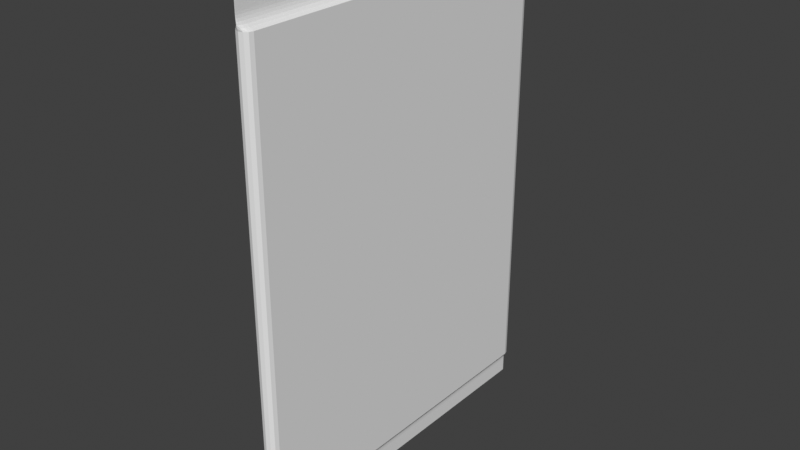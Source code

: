 # Source: packedit.blend  (saved by Blender 3.0.42; exported with 4.5.12 LTS)
import bpy
from mathutils import Matrix  # noqa: F401  (used for matrix-valued properties, if any)

bpy.ops.wm.read_factory_settings(use_empty=True)
scene = bpy.context.scene
scene.name = 'Scene'

# ---- collections
col_collection = bpy.data.collections.new('Collection'); scene.collection.children.link(col_collection)

# ---- world
world_world = bpy.data.worlds.new('World'); scene.world = world_world
world_world.use_nodes = True; world_world.node_tree.nodes.clear()
_N = world_world.node_tree.nodes; _L = world_world.node_tree.links
n0 = _N.new('ShaderNodeOutputWorld'); n0.name = 'World Output'; n0.location = (300, 300)
n1 = _N.new('ShaderNodeBackground'); n1.name = 'Background'; n1.location = (10, 300)
n1.inputs[0].default_value = (0.05088, 0.05088, 0.05088, 1.0)
_L.new(n1.outputs[0], n0.inputs[0])
n0.is_active_output = True
world_world.color = (0.05088, 0.05088, 0.05088)
world_world.use_sun_shadow = False
world_world.sun_shadow_jitter_overblur = 0.0

# ---- meshes
me_cube_001 = bpy.data.meshes.new('Cube.001')
me_cube_001.from_pydata([(1.863e-11, -1.25, -1.65), (-0.00055, -1.196, -1.65), (-0.0002812, -1.243, -1.65), (-0.000478, -1.223, -1.65), (-1.863e-11, -1.25, 1.65), (-0.00055, 1.196, -1.65), (-1.863e-11, 1.25, -1.65), (-0.000478, 1.223, -1.65), (-0.0002812, 1.243, -1.65), (1.863e-11, 1.25, 1.65), (-0.0002812, 1.243, 1.65), (0.00055, -1.196, -1.65), (0.000478, -1.223, -1.65), (0.0002812, -1.243, -1.65), (0.00055, 1.196, -1.65), (0.0002812, 1.243, -1.65), (0.000478, 1.223, -1.65), (0.0002812, 1.243, 1.65), (6.209e-10, -1.238, -1.55), (-6.209e-10, -1.238, 1.55), (-0.02812, -1.23, 1.55), (-0.02812, -1.23, -1.55), (-0.0478, -1.211, 1.55), (-0.0478, -1.211, -1.55), (-0.055, -1.184, 1.55), (-0.055, -1.184, -1.55), (6.209e-10, 1.238, 1.55), (-6.209e-10, 1.238, -1.55), (-0.02812, 1.23, -1.55), (-0.02812, 1.23, 1.55), (-0.0478, 1.211, -1.55), (-0.0478, 1.211, 1.55), (-0.055, 1.184, -1.55), (-0.055, 1.184, 1.55), (0.055, 1.184, 1.55), (0.055, 1.184, -1.55), (0.0478, 1.211, -1.55), (0.0478, 1.211, 1.55), (0.02812, 1.23, -1.55), (0.02812, 1.23, 1.55), (0.02812, -1.23, -1.55), (0.02812, -1.23, 1.55), (0.0478, -1.211, -1.55), (0.0478, -1.211, 1.55), (0.055, -1.184, -1.55), (0.055, -1.184, 1.55), (-4.755e-10, -1.243, 1.567), (-3.263e-10, -1.246, 1.583), (-2.084e-10, -1.248, 1.6), (-1.113e-10, -1.249, 1.617), (-4.35e-11, -1.25, 1.633), (-0.01615, 1.236, 1.567), (-0.008866, 1.239, 1.583), (-0.004719, 1.241, 1.6), (-0.00216, 1.242, 1.617), (-0.0007387, 1.242, 1.633), (-0.02746, 1.216, 1.567), (-0.01507, 1.219, 1.583), (-0.008023, 1.221, 1.6), (-0.003672, 1.222, 1.617), (-0.001256, 1.223, 1.633), (-0.03159, 1.189, 1.567), (-0.01734, 1.192, 1.583), (-0.009232, 1.194, 1.6), (-0.004225, 1.195, 1.617), (-0.001445, 1.195, 1.633), (0.02746, 1.216, 1.567), (0.01507, 1.219, 1.583), (0.008023, 1.221, 1.6), (0.003672, 1.222, 1.617), (0.001256, 1.223, 1.633), (0.01615, 1.236, 1.567), (0.008866, 1.239, 1.583), (0.004719, 1.241, 1.6), (0.00216, 1.242, 1.617), (0.0007387, 1.242, 1.633), (0.01615, -1.236, 1.567), (0.008866, -1.239, 1.583), (0.004719, -1.241, 1.6), (0.00216, -1.242, 1.617), (0.0007387, -1.242, 1.633), (0.02746, -1.216, 1.567), (0.01507, -1.219, 1.583), (0.008023, -1.221, 1.6), (0.003672, -1.222, 1.617), (0.001256, -1.223, 1.633), (0.03159, -1.189, 1.567), (0.01734, -1.192, 1.583), (0.009232, -1.194, 1.6), (0.004225, -1.195, 1.617), (0.001445, -1.195, 1.633), (-0.0007387, -1.242, 1.633), (-0.00216, -1.242, 1.617), (-0.004719, -1.241, 1.6), (-0.008866, -1.239, 1.583), (-0.01615, -1.236, 1.567), (-0.001256, -1.223, 1.633), (-0.003672, -1.222, 1.617), (-0.008023, -1.221, 1.6), (-0.01507, -1.219, 1.583), (-0.02746, -1.216, 1.567), (-0.001445, -1.195, 1.633), (-0.004225, -1.195, 1.617), (-0.009232, -1.194, 1.6), (-0.01734, -1.192, 1.583), (-0.03159, -1.189, 1.567), (4.35e-11, 1.25, 1.633), (1.113e-10, 1.249, 1.617), (2.084e-10, 1.248, 1.6), (3.263e-10, 1.246, 1.583), (4.755e-10, 1.243, 1.567), (0.001445, 1.195, 1.633), (0.004225, 1.195, 1.617), (0.009232, 1.194, 1.6), (0.01734, 1.192, 1.583), (0.03159, 1.189, 1.567), (-0.01615, -1.236, -1.567), (-0.008866, -1.239, -1.583), (-0.004719, -1.241, -1.6), (-0.00216, -1.242, -1.617), (-0.0007387, -1.242, -1.633), (-0.02746, -1.216, -1.567), (-0.01507, -1.219, -1.583), (-0.008023, -1.221, -1.6), (-0.003672, -1.222, -1.617), (-0.001256, -1.223, -1.633), (-0.03159, -1.189, -1.567), (-0.01734, -1.192, -1.583), (-0.009232, -1.194, -1.6), (-0.004225, -1.195, -1.617), (-0.001445, -1.195, -1.633), (-4.755e-10, 1.243, -1.567), (-3.263e-10, 1.246, -1.583), (-2.084e-10, 1.248, -1.6), (-1.113e-10, 1.249, -1.617), (-4.35e-11, 1.25, -1.633), (0.03159, 1.189, -1.567), (0.01734, 1.192, -1.583), (0.009232, 1.194, -1.6), (0.004225, 1.195, -1.617), (0.001445, 1.195, -1.633), (4.35e-11, -1.25, -1.633), (1.113e-10, -1.249, -1.617), (2.084e-10, -1.248, -1.6), (3.263e-10, -1.246, -1.583), (4.755e-10, -1.243, -1.567), (-0.0007387, 1.242, -1.633), (-0.00216, 1.242, -1.617), (-0.004719, 1.241, -1.6), (-0.008866, 1.239, -1.583), (-0.01615, 1.236, -1.567), (-0.001256, 1.223, -1.633), (-0.003672, 1.222, -1.617), (-0.008023, 1.221, -1.6), (-0.01507, 1.219, -1.583), (-0.02746, 1.216, -1.567), (-0.001445, 1.195, -1.633), (-0.004225, 1.195, -1.617), (-0.009232, 1.194, -1.6), (-0.01734, 1.192, -1.583), (-0.03159, 1.189, -1.567), (0.001256, 1.223, -1.633), (0.003672, 1.222, -1.617), (0.008023, 1.221, -1.6), (0.01507, 1.219, -1.583), (0.02746, 1.216, -1.567), (0.0007387, 1.242, -1.633), (0.00216, 1.242, -1.617), (0.004719, 1.241, -1.6), (0.008866, 1.239, -1.583), (0.01615, 1.236, -1.567), (0.0007387, -1.242, -1.633), (0.00216, -1.242, -1.617), (0.004719, -1.241, -1.6), (0.008866, -1.239, -1.583), (0.01615, -1.236, -1.567), (0.001256, -1.223, -1.633), (0.003672, -1.222, -1.617), (0.008023, -1.221, -1.6), (0.01507, -1.219, -1.583), (0.02746, -1.216, -1.567), (0.001445, -1.195, -1.633), (0.004225, -1.195, -1.617), (0.009232, -1.194, -1.6), (0.01734, -1.192, -1.583), (0.03159, -1.189, -1.567), (-0.0002812, -1.243, 1.65), (-0.000478, -1.223, 1.65), (-0.00055, -1.196, 1.65), (-0.000478, 1.223, 1.65), (-0.00055, 1.196, 1.65), (0.000478, 1.223, 1.65), (0.00055, 1.196, 1.65), (0.000478, -1.223, 1.65), (0.0002812, -1.243, 1.65), (0.00055, -1.196, 1.65), (8.764e-06, 1.25, 1.75), (0.0002899, 1.243, 1.75), (-0.0002724, 1.243, 1.75), (0.0004867, 1.223, 1.75), (-0.0002724, -1.243, 1.75), (-0.0004692, -1.223, 1.75), (-0.0005412, -1.196, 1.75), (-0.0005412, 1.196, 1.75), (-0.0004692, 1.223, 1.75), (0.0005588, 1.196, 1.75), (0.0004867, -1.223, 1.75), (0.0002899, -1.243, 1.75), (0.0005588, -1.196, 1.75), (8.764e-06, -1.25, 1.75), (-0.0002724, -1.243, -1.75), (8.764e-06, -1.25, -1.75), (-0.0004692, -1.223, -1.75), (-0.0005412, -1.196, -1.75), (8.764e-06, 1.25, -1.75), (-0.0002724, 1.243, -1.75), (-0.0004692, 1.223, -1.75), (-0.0005412, 1.196, -1.75), (0.0005588, 1.196, -1.75), (0.0004867, 1.223, -1.75), (0.0002899, 1.243, -1.75), (0.0002899, -1.243, -1.75), (0.0004867, -1.223, -1.75), (0.0005588, -1.196, -1.75)], [], [(111, 192, 195, 90), (101, 188, 190, 65), (50, 4, 186, 91), (91, 186, 187, 96), (96, 187, 188, 101), (135, 6, 8, 146), (146, 8, 7, 151), (151, 7, 5, 156), (140, 14, 16, 161), (161, 16, 15, 166), (166, 15, 6, 135), (141, 0, 13, 171), (171, 13, 12, 176), (176, 12, 11, 181), (1, 5, 217, 213), (81, 43, 45, 86), (43, 42, 44, 45), (76, 41, 43, 81), (41, 40, 42, 43), (46, 19, 41, 76), (19, 18, 40, 41), (71, 39, 26, 110), (39, 38, 27, 26), (66, 37, 39, 71), (37, 36, 38, 39), (115, 34, 37, 66), (34, 35, 36, 37), (56, 31, 33, 61), (31, 30, 32, 33), (51, 29, 31, 56), (29, 28, 30, 31), (110, 26, 29, 51), (26, 27, 28, 29), (121, 23, 25, 126), (23, 22, 24, 25), (116, 21, 23, 121), (21, 20, 22, 23), (145, 18, 21, 116), (18, 19, 20, 21), (126, 25, 32, 160), (25, 24, 33, 32), (136, 35, 44, 185), (35, 34, 45, 44), (9, 106, 55, 10), (106, 107, 54, 55), (107, 108, 53, 54), (108, 109, 52, 53), (109, 110, 51, 52), (10, 55, 60, 189), (55, 54, 59, 60), (54, 53, 58, 59), (53, 52, 57, 58), (52, 51, 56, 57), (189, 60, 65, 190), (60, 59, 64, 65), (59, 58, 63, 64), (58, 57, 62, 63), (57, 56, 61, 62), (192, 111, 70, 191), (111, 112, 69, 70), (112, 113, 68, 69), (113, 114, 67, 68), (114, 115, 66, 67), (191, 70, 75, 17), (70, 69, 74, 75), (69, 68, 73, 74), (68, 67, 72, 73), (67, 66, 71, 72), (17, 75, 106, 9), (75, 74, 107, 106), (74, 73, 108, 107), (73, 72, 109, 108), (72, 71, 110, 109), (4, 50, 80, 194), (50, 49, 79, 80), (49, 48, 78, 79), (48, 47, 77, 78), (47, 46, 76, 77), (194, 80, 85, 193), (80, 79, 84, 85), (79, 78, 83, 84), (78, 77, 82, 83), (77, 76, 81, 82), (193, 85, 90, 195), (85, 84, 89, 90), (84, 83, 88, 89), (83, 82, 87, 88), (82, 81, 86, 87), (22, 100, 105, 24), (100, 99, 104, 105), (99, 98, 103, 104), (98, 97, 102, 103), (97, 96, 101, 102), (20, 95, 100, 22), (95, 94, 99, 100), (94, 93, 98, 99), (93, 92, 97, 98), (92, 91, 96, 97), (19, 46, 95, 20), (46, 47, 94, 95), (47, 48, 93, 94), (48, 49, 92, 93), (49, 50, 91, 92), (24, 105, 61, 33), (105, 104, 62, 61), (104, 103, 63, 62), (103, 102, 64, 63), (102, 101, 65, 64), (34, 115, 86, 45), (115, 114, 87, 86), (114, 113, 88, 87), (113, 112, 89, 88), (112, 111, 90, 89), (14, 140, 181, 11), (140, 139, 182, 181), (139, 138, 183, 182), (138, 137, 184, 183), (137, 136, 185, 184), (1, 130, 156, 5), (130, 129, 157, 156), (129, 128, 158, 157), (128, 127, 159, 158), (127, 126, 160, 159), (0, 141, 120, 2), (141, 142, 119, 120), (142, 143, 118, 119), (143, 144, 117, 118), (144, 145, 116, 117), (2, 120, 125, 3), (120, 119, 124, 125), (119, 118, 123, 124), (118, 117, 122, 123), (117, 116, 121, 122), (3, 125, 130, 1), (125, 124, 129, 130), (124, 123, 128, 129), (123, 122, 127, 128), (122, 121, 126, 127), (42, 180, 185, 44), (180, 179, 184, 185), (179, 178, 183, 184), (178, 177, 182, 183), (177, 176, 181, 182), (40, 175, 180, 42), (175, 174, 179, 180), (174, 173, 178, 179), (173, 172, 177, 178), (172, 171, 176, 177), (18, 145, 175, 40), (145, 144, 174, 175), (144, 143, 173, 174), (143, 142, 172, 173), (142, 141, 171, 172), (38, 170, 131, 27), (170, 169, 132, 131), (169, 168, 133, 132), (168, 167, 134, 133), (167, 166, 135, 134), (36, 165, 170, 38), (165, 164, 169, 170), (164, 163, 168, 169), (163, 162, 167, 168), (162, 161, 166, 167), (35, 136, 165, 36), (136, 137, 164, 165), (137, 138, 163, 164), (138, 139, 162, 163), (139, 140, 161, 162), (30, 155, 160, 32), (155, 154, 159, 160), (154, 153, 158, 159), (153, 152, 157, 158), (152, 151, 156, 157), (28, 150, 155, 30), (150, 149, 154, 155), (149, 148, 153, 154), (148, 147, 152, 153), (147, 146, 151, 152), (27, 131, 150, 28), (131, 132, 149, 150), (132, 133, 148, 149), (133, 134, 147, 148), (134, 135, 146, 147), (192, 191, 199, 205), (202, 201, 200, 209, 207, 206, 208, 205, 199, 197, 196, 198, 204, 203), (9, 10, 198, 196), (194, 193, 206, 207), (191, 17, 197, 199), (10, 189, 204, 198), (193, 195, 208, 206), (190, 188, 202, 203), (195, 192, 205, 208), (187, 186, 200, 201), (186, 4, 209, 200), (188, 187, 201, 202), (4, 194, 207, 209), (189, 190, 203, 204), (17, 9, 196, 197), (217, 216, 215, 214, 220, 219, 218, 223, 222, 221, 211, 210, 212, 213), (5, 7, 216, 217), (3, 1, 213, 212), (14, 11, 223, 218), (6, 15, 220, 214), (16, 14, 218, 219), (13, 0, 211, 221), (0, 2, 210, 211), (15, 16, 219, 220), (8, 6, 214, 215), (12, 13, 221, 222), (2, 3, 212, 210), (11, 12, 222, 223), (7, 8, 215, 216)])
_uv = me_cube_001.uv_layers.new(name='UVMap')
_uv.uv.foreach_set('vector', [0.6111, 0.5054, 0.625, 0.5054, 0.625, 0.7446, 0.6111, 0.7446, 0.6111, 0.005431, 0.625, 0.005431, 0.625, 0.2446, 0.6111, 0.2446, 0.6111, 0.8778, 0.625, 0.8778, 0.625, 0.9389, 0.6111, 0.9389, 0.6111, 0.0, 0.625, 0.0, 0.625, 0.002716, 0.6111, 0.002716, 0.6111, 0.002716, 0.625, 0.002716, 0.625, 0.005431, 0.6111, 0.005431, 0.3889, 0.3722, 0.375, 0.3722, 0.375, 0.3111, 0.3889, 0.3111, 0.3889, 0.3111, 0.375, 0.3111, 0.375, 0.2473, 0.3889, 0.2473, 0.3889, 0.2473, 0.375, 0.2473, 0.375, 0.2446, 0.3889, 0.2446, 0.3889, 0.5054, 0.375, 0.5054, 0.375, 0.5027, 0.3889, 0.5024, 0.3889, 0.5024, 0.375, 0.5027, 0.375, 0.4389, 0.3889, 0.4389, 0.3889, 0.4389, 0.375, 0.4389, 0.375, 0.3778, 0.3889, 0.3778, 0.3889, 0.8722, 0.375, 0.8722, 0.375, 0.8111, 0.3889, 0.8111, 0.3889, 0.8111, 0.375, 0.8111, 0.375, 0.7473, 0.3889, 0.7476, 0.3889, 0.7476, 0.375, 0.7473, 0.375, 0.7446, 0.3889, 0.7446, 0.375, 0.005431, 0.375, 0.2446, 0.375, 0.2446, 0.375, 0.005431, 0.5556, 0.751, 0.5417, 0.7507, 0.5417, 0.7446, 0.5556, 0.7446, 0.5417, 0.7507, 0.4583, 0.749, 0.4583, 0.7446, 0.5417, 0.7446, 0.5556, 0.8108, 0.5417, 0.8108, 0.5417, 0.7507, 0.5556, 0.751, 0.5417, 0.8108, 0.4583, 0.8109, 0.4583, 0.749, 0.5417, 0.7507, 0.5556, 0.8722, 0.5417, 0.8722, 0.5417, 0.8108, 0.5556, 0.8108, 0.5417, 0.8722, 0.4583, 0.8722, 0.4583, 0.8109, 0.5417, 0.8108, 0.5556, 0.4392, 0.5417, 0.4392, 0.5417, 0.3778, 0.5556, 0.3778, 0.5417, 0.4392, 0.4583, 0.4391, 0.4583, 0.3778, 0.5417, 0.3778, 0.5556, 0.499, 0.5417, 0.4993, 0.5417, 0.4392, 0.5556, 0.4392, 0.5417, 0.4993, 0.4583, 0.501, 0.4583, 0.4391, 0.5417, 0.4392, 0.5556, 0.5054, 0.5417, 0.5054, 0.5417, 0.4993, 0.5556, 0.499, 0.5417, 0.5054, 0.4583, 0.5054, 0.4583, 0.501, 0.5417, 0.4993, 0.5556, 0.2473, 0.5417, 0.2473, 0.5417, 0.2446, 0.5556, 0.2446, 0.5417, 0.2473, 0.4583, 0.2473, 0.4583, 0.2446, 0.5417, 0.2446, 0.5556, 0.3111, 0.5417, 0.3111, 0.5417, 0.2473, 0.5556, 0.2473, 0.5417, 0.3111, 0.4583, 0.3111, 0.4583, 0.2473, 0.5417, 0.2473, 0.5556, 0.3722, 0.5417, 0.3722, 0.5417, 0.3111, 0.5556, 0.3111, 0.5417, 0.3722, 0.4583, 0.3722, 0.4583, 0.3111, 0.5417, 0.3111, 0.4444, 0.002716, 0.4583, 0.002716, 0.4583, 0.005431, 0.4444, 0.005431, 0.4583, 0.002716, 0.5417, 0.002716, 0.5417, 0.005431, 0.4583, 0.005431, 0.4444, 0.0, 0.4583, 0.0, 0.4583, 0.002716, 0.4444, 0.002716, 0.4583, 0.0, 0.5417, 0.0, 0.5417, 0.002716, 0.4583, 0.002716, 0.4444, 0.8778, 0.4583, 0.8778, 0.4583, 0.9389, 0.4444, 0.9389, 0.4583, 0.8778, 0.5417, 0.8778, 0.5417, 0.9389, 0.4583, 0.9389, 0.4444, 0.005431, 0.4583, 0.005431, 0.4583, 0.2446, 0.4444, 0.2446, 0.4583, 0.005431, 0.5417, 0.005431, 0.5417, 0.2446, 0.4583, 0.2446, 0.4444, 0.5054, 0.4583, 0.5054, 0.4583, 0.7446, 0.4444, 0.7446, 0.4583, 0.5054, 0.5417, 0.5054, 0.5417, 0.7446, 0.4583, 0.7446, 0.625, 0.3722, 0.6111, 0.3722, 0.6111, 0.3111, 0.625, 0.3111, 0.6111, 0.3722, 0.5972, 0.3722, 0.5972, 0.3111, 0.6111, 0.3111, 0.5972, 0.3722, 0.5833, 0.3722, 0.5833, 0.3111, 0.5972, 0.3111, 0.5833, 0.3722, 0.5694, 0.3722, 0.5694, 0.3111, 0.5833, 0.3111, 0.5694, 0.3722, 0.5556, 0.3722, 0.5556, 0.3111, 0.5694, 0.3111, 0.625, 0.3111, 0.6111, 0.3111, 0.6111, 0.2473, 0.625, 0.2473, 0.6111, 0.3111, 0.5972, 0.3111, 0.5972, 0.2473, 0.6111, 0.2473, 0.5972, 0.3111, 0.5833, 0.3111, 0.5833, 0.2473, 0.5972, 0.2473, 0.5833, 0.3111, 0.5694, 0.3111, 0.5694, 0.2473, 0.5833, 0.2473, 0.5694, 0.3111, 0.5556, 0.3111, 0.5556, 0.2473, 0.5694, 0.2473, 0.625, 0.2473, 0.6111, 0.2473, 0.6111, 0.2446, 0.625, 0.2446, 0.6111, 0.2473, 0.5972, 0.2473, 0.5972, 0.2446, 0.6111, 0.2446, 0.5972, 0.2473, 0.5833, 0.2473, 0.5833, 0.2446, 0.5972, 0.2446, 0.5833, 0.2473, 0.5694, 0.2473, 0.5694, 0.2446, 0.5833, 0.2446, 0.5694, 0.2473, 0.5556, 0.2473, 0.5556, 0.2446, 0.5694, 0.2446, 0.625, 0.5054, 0.6111, 0.5054, 0.6111, 0.4978, 0.625, 0.4975, 0.6111, 0.5054, 0.5972, 0.5054, 0.5972, 0.4981, 0.6111, 0.4978, 0.5972, 0.5054, 0.5833, 0.5054, 0.5833, 0.4984, 0.5972, 0.4981, 0.5833, 0.5054, 0.5694, 0.5054, 0.5694, 0.4987, 0.5833, 0.4984, 0.5694, 0.5054, 0.5556, 0.5054, 0.5556, 0.499, 0.5694, 0.4987, 0.625, 0.4975, 0.6111, 0.4978, 0.6111, 0.4393, 0.625, 0.4394, 0.6111, 0.4978, 0.5972, 0.4981, 0.5972, 0.4393, 0.6111, 0.4393, 0.5972, 0.4981, 0.5833, 0.4984, 0.5833, 0.4393, 0.5972, 0.4393, 0.5833, 0.4984, 0.5694, 0.4987, 0.5694, 0.4393, 0.5833, 0.4393, 0.5694, 0.4987, 0.5556, 0.499, 0.5556, 0.4392, 0.5694, 0.4393, 0.625, 0.4394, 0.6111, 0.4393, 0.6111, 0.3778, 0.625, 0.3778, 0.6111, 0.4393, 0.5972, 0.4393, 0.5972, 0.3778, 0.6111, 0.3778, 0.5972, 0.4393, 0.5833, 0.4393, 0.5833, 0.3778, 0.5972, 0.3778, 0.5833, 0.4393, 0.5694, 0.4393, 0.5694, 0.3778, 0.5833, 0.3778, 0.5694, 0.4393, 0.5556, 0.4392, 0.5556, 0.3778, 0.5694, 0.3778, 0.625, 0.8722, 0.6111, 0.8722, 0.6111, 0.8107, 0.625, 0.8106, 0.6111, 0.8722, 0.5972, 0.8722, 0.5972, 0.8107, 0.6111, 0.8107, 0.5972, 0.8722, 0.5833, 0.8722, 0.5833, 0.8107, 0.5972, 0.8107, 0.5833, 0.8722, 0.5694, 0.8722, 0.5694, 0.8107, 0.5833, 0.8107, 0.5694, 0.8722, 0.5556, 0.8722, 0.5556, 0.8108, 0.5694, 0.8107, 0.625, 0.8106, 0.6111, 0.8107, 0.6111, 0.7522, 0.625, 0.7525, 0.6111, 0.8107, 0.5972, 0.8107, 0.5972, 0.7519, 0.6111, 0.7522, 0.5972, 0.8107, 0.5833, 0.8107, 0.5833, 0.7516, 0.5972, 0.7519, 0.5833, 0.8107, 0.5694, 0.8107, 0.5694, 0.7513, 0.5833, 0.7516, 0.5694, 0.8107, 0.5556, 0.8108, 0.5556, 0.751, 0.5694, 0.7513, 0.625, 0.7525, 0.6111, 0.7522, 0.6111, 0.7446, 0.625, 0.7446, 0.6111, 0.7522, 0.5972, 0.7519, 0.5972, 0.7446, 0.6111, 0.7446, 0.5972, 0.7519, 0.5833, 0.7516, 0.5833, 0.7446, 0.5972, 0.7446, 0.5833, 0.7516, 0.5694, 0.7513, 0.5694, 0.7446, 0.5833, 0.7446, 0.5694, 0.7513, 0.5556, 0.751, 0.5556, 0.7446, 0.5694, 0.7446, 0.5417, 0.002716, 0.5556, 0.002716, 0.5556, 0.005431, 0.5417, 0.005431, 0.5556, 0.002716, 0.5694, 0.002716, 0.5694, 0.005431, 0.5556, 0.005431, 0.5694, 0.002716, 0.5833, 0.002716, 0.5833, 0.005431, 0.5694, 0.005431, 0.5833, 0.002716, 0.5972, 0.002716, 0.5972, 0.005431, 0.5833, 0.005431, 0.5972, 0.002716, 0.6111, 0.002716, 0.6111, 0.005431, 0.5972, 0.005431, 0.5417, 0.0, 0.5556, 0.0, 0.5556, 0.002716, 0.5417, 0.002716, 0.5556, 0.0, 0.5694, 0.0, 0.5694, 0.002716, 0.5556, 0.002716, 0.5694, 0.0, 0.5833, 0.0, 0.5833, 0.002716, 0.5694, 0.002716, 0.5833, 0.0, 0.5972, 0.0, 0.5972, 0.002716, 0.5833, 0.002716, 0.5972, 0.0, 0.6111, 0.0, 0.6111, 0.002716, 0.5972, 0.002716, 0.5417, 0.8778, 0.5556, 0.8778, 0.5556, 0.9389, 0.5417, 0.9389, 0.5556, 0.8778, 0.5694, 0.8778, 0.5694, 0.9389, 0.5556, 0.9389, 0.5694, 0.8778, 0.5833, 0.8778, 0.5833, 0.9389, 0.5694, 0.9389, 0.5833, 0.8778, 0.5972, 0.8778, 0.5972, 0.9389, 0.5833, 0.9389, 0.5972, 0.8778, 0.6111, 0.8778, 0.6111, 0.9389, 0.5972, 0.9389, 0.5417, 0.005431, 0.5556, 0.005431, 0.5556, 0.2446, 0.5417, 0.2446, 0.5556, 0.005431, 0.5694, 0.005431, 0.5694, 0.2446, 0.5556, 0.2446, 0.5694, 0.005431, 0.5833, 0.005431, 0.5833, 0.2446, 0.5694, 0.2446, 0.5833, 0.005431, 0.5972, 0.005431, 0.5972, 0.2446, 0.5833, 0.2446, 0.5972, 0.005431, 0.6111, 0.005431, 0.6111, 0.2446, 0.5972, 0.2446, 0.5417, 0.5054, 0.5556, 0.5054, 0.5556, 0.7446, 0.5417, 0.7446, 0.5556, 0.5054, 0.5694, 0.5054, 0.5694, 0.7446, 0.5556, 0.7446, 0.5694, 0.5054, 0.5833, 0.5054, 0.5833, 0.7446, 0.5694, 0.7446, 0.5833, 0.5054, 0.5972, 0.5054, 0.5972, 0.7446, 0.5833, 0.7446, 0.5972, 0.5054, 0.6111, 0.5054, 0.6111, 0.7446, 0.5972, 0.7446, 0.375, 0.5054, 0.3889, 0.5054, 0.3889, 0.7446, 0.375, 0.7446, 0.3889, 0.5054, 0.4028, 0.5054, 0.4028, 0.7446, 0.3889, 0.7446, 0.4028, 0.5054, 0.4167, 0.5054, 0.4167, 0.7446, 0.4028, 0.7446, 0.4167, 0.5054, 0.4306, 0.5054, 0.4306, 0.7446, 0.4167, 0.7446, 0.4306, 0.5054, 0.4444, 0.5054, 0.4444, 0.7446, 0.4306, 0.7446, 0.375, 0.005431, 0.3889, 0.005431, 0.3889, 0.2446, 0.375, 0.2446, 0.3889, 0.005431, 0.4028, 0.005431, 0.4028, 0.2446, 0.3889, 0.2446, 0.4028, 0.005431, 0.4167, 0.005431, 0.4167, 0.2446, 0.4028, 0.2446, 0.4167, 0.005431, 0.4306, 0.005431, 0.4306, 0.2446, 0.4167, 0.2446, 0.4306, 0.005431, 0.4444, 0.005431, 0.4444, 0.2446, 0.4306, 0.2446, 0.375, 0.8778, 0.3889, 0.8778, 0.3889, 0.9389, 0.375, 0.9389, 0.3889, 0.8778, 0.4028, 0.8778, 0.4028, 0.9389, 0.3889, 0.9389, 0.4028, 0.8778, 0.4167, 0.8778, 0.4167, 0.9389, 0.4028, 0.9389, 0.4167, 0.8778, 0.4306, 0.8778, 0.4306, 0.9389, 0.4167, 0.9389, 0.4306, 0.8778, 0.4444, 0.8778, 0.4444, 0.9389, 0.4306, 0.9389, 0.375, 0.0, 0.3889, 0.0, 0.3889, 0.002716, 0.375, 0.002716, 0.3889, 0.0, 0.4028, 0.0, 0.4028, 0.002716, 0.3889, 0.002716, 0.4028, 0.0, 0.4167, 0.0, 0.4167, 0.002716, 0.4028, 0.002716, 0.4167, 0.0, 0.4306, 0.0, 0.4306, 0.002716, 0.4167, 0.002716, 0.4306, 0.0, 0.4444, 0.0, 0.4444, 0.002716, 0.4306, 0.002716, 0.375, 0.002716, 0.3889, 0.002716, 0.3889, 0.005431, 0.375, 0.005431, 0.3889, 0.002716, 0.4028, 0.002716, 0.4028, 0.005431, 0.3889, 0.005431, 0.4028, 0.002716, 0.4167, 0.002716, 0.4167, 0.005431, 0.4028, 0.005431, 0.4167, 0.002716, 0.4306, 0.002716, 0.4306, 0.005431, 0.4167, 0.005431, 0.4306, 0.002716, 0.4444, 0.002716, 0.4444, 0.005431, 0.4306, 0.005431, 0.4583, 0.749, 0.4444, 0.7487, 0.4444, 0.7446, 0.4583, 0.7446, 0.4444, 0.7487, 0.4306, 0.7484, 0.4306, 0.7446, 0.4444, 0.7446, 0.4306, 0.7484, 0.4167, 0.7482, 0.4167, 0.7446, 0.4306, 0.7446, 0.4167, 0.7482, 0.4028, 0.7479, 0.4028, 0.7446, 0.4167, 0.7446, 0.4028, 0.7479, 0.3889, 0.7476, 0.3889, 0.7446, 0.4028, 0.7446, 0.4583, 0.8109, 0.4444, 0.811, 0.4444, 0.7487, 0.4583, 0.749, 0.4444, 0.811, 0.4306, 0.811, 0.4306, 0.7484, 0.4444, 0.7487, 0.4306, 0.811, 0.4167, 0.811, 0.4167, 0.7482, 0.4306, 0.7484, 0.4167, 0.811, 0.4028, 0.8111, 0.4028, 0.7479, 0.4167, 0.7482, 0.4028, 0.8111, 0.3889, 0.8111, 0.3889, 0.7476, 0.4028, 0.7479, 0.4583, 0.8722, 0.4444, 0.8722, 0.4444, 0.811, 0.4583, 0.8109, 0.4444, 0.8722, 0.4306, 0.8722, 0.4306, 0.811, 0.4444, 0.811, 0.4306, 0.8722, 0.4167, 0.8722, 0.4167, 0.811, 0.4306, 0.811, 0.4167, 0.8722, 0.4028, 0.8722, 0.4028, 0.8111, 0.4167, 0.811, 0.4028, 0.8722, 0.3889, 0.8722, 0.3889, 0.8111, 0.4028, 0.8111, 0.4583, 0.4391, 0.4444, 0.439, 0.4444, 0.3778, 0.4583, 0.3778, 0.4444, 0.439, 0.4306, 0.439, 0.4306, 0.3778, 0.4444, 0.3778, 0.4306, 0.439, 0.4167, 0.439, 0.4167, 0.3778, 0.4306, 0.3778, 0.4167, 0.439, 0.4028, 0.4389, 0.4028, 0.3778, 0.4167, 0.3778, 0.4028, 0.4389, 0.3889, 0.4389, 0.3889, 0.3778, 0.4028, 0.3778, 0.4583, 0.501, 0.4444, 0.5013, 0.4444, 0.439, 0.4583, 0.4391, 0.4444, 0.5013, 0.4306, 0.5016, 0.4306, 0.439, 0.4444, 0.439, 0.4306, 0.5016, 0.4167, 0.5018, 0.4167, 0.439, 0.4306, 0.439, 0.4167, 0.5018, 0.4028, 0.5021, 0.4028, 0.4389, 0.4167, 0.439, 0.4028, 0.5021, 0.3889, 0.5024, 0.3889, 0.4389, 0.4028, 0.4389, 0.4583, 0.5054, 0.4444, 0.5054, 0.4444, 0.5013, 0.4583, 0.501, 0.4444, 0.5054, 0.4306, 0.5054, 0.4306, 0.5016, 0.4444, 0.5013, 0.4306, 0.5054, 0.4167, 0.5054, 0.4167, 0.5018, 0.4306, 0.5016, 0.4167, 0.5054, 0.4028, 0.5054, 0.4028, 0.5021, 0.4167, 0.5018, 0.4028, 0.5054, 0.3889, 0.5054, 0.3889, 0.5024, 0.4028, 0.5021, 0.4583, 0.2473, 0.4444, 0.2473, 0.4444, 0.2446, 0.4583, 0.2446, 0.4444, 0.2473, 0.4306, 0.2473, 0.4306, 0.2446, 0.4444, 0.2446, 0.4306, 0.2473, 0.4167, 0.2473, 0.4167, 0.2446, 0.4306, 0.2446, 0.4167, 0.2473, 0.4028, 0.2473, 0.4028, 0.2446, 0.4167, 0.2446, 0.4028, 0.2473, 0.3889, 0.2473, 0.3889, 0.2446, 0.4028, 0.2446, 0.4583, 0.3111, 0.4444, 0.3111, 0.4444, 0.2473, 0.4583, 0.2473, 0.4444, 0.3111, 0.4306, 0.3111, 0.4306, 0.2473, 0.4444, 0.2473, 0.4306, 0.3111, 0.4167, 0.3111, 0.4167, 0.2473, 0.4306, 0.2473, 0.4167, 0.3111, 0.4028, 0.3111, 0.4028, 0.2473, 0.4167, 0.2473, 0.4028, 0.3111, 0.3889, 0.3111, 0.3889, 0.2473, 0.4028, 0.2473, 0.4583, 0.3722, 0.4444, 0.3722, 0.4444, 0.3111, 0.4583, 0.3111, 0.4444, 0.3722, 0.4306, 0.3722, 0.4306, 0.3111, 0.4444, 0.3111, 0.4306, 0.3722, 0.4167, 0.3722, 0.4167, 0.3111, 0.4306, 0.3111, 0.4167, 0.3722, 0.4028, 0.3722, 0.4028, 0.3111, 0.4167, 0.3111, 0.4028, 0.3722, 0.3889, 0.3722, 0.3889, 0.3111, 0.4028, 0.3111, 0.625, 0.5054, 0.625, 0.4975, 0.625, 0.4975, 0.625, 0.5054, 0.625, 0.9837, 0.625, 0.9763, 0.625, 0.9374, 0.625, 0.8722, 0.625, 0.8106, 0.625, 0.7525, 0.625, 0.7446, 0.625, 0.5054, 0.625, 0.4975, 0.625, 0.4394, 0.625, 0.3722, 0.625, 0.3126, 0.625, 0.2737, 0.625, 0.2663, 0.625, 0.3722, 0.625, 0.3111, 0.625, 0.3111, 0.625, 0.3722, 0.625, 0.8106, 0.625, 0.7525, 0.625, 0.7525, 0.625, 0.8106, 0.625, 0.4975, 0.625, 0.4394, 0.625, 0.4394, 0.625, 0.4975, 0.625, 0.3111, 0.625, 0.2473, 0.625, 0.2473, 0.625, 0.3111, 0.625, 0.7525, 0.625, 0.7446, 0.625, 0.7446, 0.625, 0.7525, 0.625, 0.2446, 0.625, 0.005431, 0.625, 0.005431, 0.625, 0.2446, 0.625, 0.7446, 0.625, 0.5054, 0.625, 0.5054, 0.625, 0.7446, 0.625, 0.002716, 0.625, 0.0, 0.625, 0.0, 0.625, 0.002716, 0.625, 0.9389, 0.625, 0.8778, 0.625, 0.8778, 0.625, 0.9389, 0.625, 0.005431, 0.625, 0.002716, 0.625, 0.002716, 0.625, 0.005431, 0.625, 0.8722, 0.625, 0.8106, 0.625, 0.8106, 0.625, 0.8722, 0.625, 0.2473, 0.625, 0.2446, 0.625, 0.2446, 0.625, 0.2473, 0.625, 0.4394, 0.625, 0.3778, 0.625, 0.3778, 0.625, 0.4394, 0.125, 0.5054, 0.1414, 0.5027, 0.1861, 0.5007, 0.2528, 0.5, 0.3139, 0.5007, 0.3586, 0.5027, 0.375, 0.5054, 0.375, 0.7446, 0.3586, 0.7473, 0.3139, 0.7493, 0.2472, 0.75, 0.1861, 0.7493, 0.1414, 0.7473, 0.125, 0.7446, 0.375, 0.2446, 0.375, 0.2473, 0.375, 0.2473, 0.375, 0.2446, 0.375, 0.002716, 0.375, 0.005431, 0.375, 0.005431, 0.375, 0.002716, 0.375, 0.5054, 0.375, 0.7446, 0.375, 0.7446, 0.375, 0.5054, 0.375, 0.3778, 0.375, 0.4389, 0.375, 0.4389, 0.375, 0.3778, 0.375, 0.5027, 0.375, 0.5054, 0.375, 0.5054, 0.375, 0.5027, 0.375, 0.8111, 0.375, 0.8722, 0.375, 0.8722, 0.375, 0.8111, 0.375, 0.8778, 0.375, 0.9389, 0.375, 0.9389, 0.375, 0.8778, 0.375, 0.4389, 0.375, 0.5027, 0.375, 0.5027, 0.375, 0.4389, 0.375, 0.3111, 0.375, 0.3722, 0.375, 0.3722, 0.375, 0.3111, 0.375, 0.7473, 0.375, 0.8111, 0.375, 0.8111, 0.375, 0.7473, 0.375, 0.0, 0.375, 0.002716, 0.375, 0.002716, 0.375, 0.0, 0.375, 0.7446, 0.375, 0.7473, 0.375, 0.7473, 0.375, 0.7446, 0.375, 0.2473, 0.375, 0.3111, 0.375, 0.3111, 0.375, 0.2473])
me_cube_001.use_remesh_fix_poles = True
me_cube_001.use_remesh_preserve_attributes = False
me_cube_001.update()
me_cube_002 = bpy.data.meshes.new('Cube.002')
me_cube_002.from_pydata([(-0.005, -1.125, -1.5), (-0.005, -1.125, 1.5), (-0.005, 1.125, -1.5), (-0.005, 1.125, 1.5), (0.005, -0.998, -0.1285), (0.005, -0.998, 1.373), (0.005, 0.998, -0.1285), (0.005, 0.998, 1.373), (0.005, 1.125, 1.5), (0.005, 1.125, -1.5), (0.005, -1.125, -1.5), (0.005, -1.125, 1.5), (-4.657e-09, 0.998, 1.373), (-4.657e-09, 0.998, -0.1285), (-4.657e-09, -0.998, -0.1285), (-4.657e-09, -0.998, 1.373)], [], [(0, 1, 3, 2), (2, 3, 8, 9), (5, 4, 14, 15), (10, 11, 1, 0), (2, 9, 10, 0), (8, 3, 1, 11), (7, 6, 9, 8), (6, 4, 10, 9), (5, 7, 8, 11), (4, 5, 11, 10), (13, 12, 15, 14), (4, 6, 13, 14), (7, 5, 15, 12), (6, 7, 12, 13)])
_uv = me_cube_002.uv_layers.new(name='UVMap')
_uv.uv.foreach_set('vector', [0.375, 0.0, 0.625, 0.0, 0.625, 0.25, 0.375, 0.25, 0.375, 0.25, 0.625, 0.25, 0.625, 0.5, 0.375, 0.5, 0.6144, 0.7359, 0.3856, 0.7359, 0.3856, 0.7359, 0.6144, 0.7359, 0.375, 0.75, 0.625, 0.75, 0.625, 1.0, 0.375, 1.0, 0.125, 0.5, 0.375, 0.5, 0.375, 0.75, 0.125, 0.75, 0.625, 0.5, 0.875, 0.5, 0.875, 0.75, 0.625, 0.75, 0.6144, 0.5141, 0.3856, 0.5141, 0.375, 0.5, 0.625, 0.5, 0.3856, 0.5141, 0.3856, 0.7359, 0.375, 0.75, 0.375, 0.5, 0.6144, 0.7359, 0.6144, 0.5141, 0.625, 0.5, 0.625, 0.75, 0.3856, 0.7359, 0.6144, 0.7359, 0.625, 0.75, 0.375, 0.75, 0.3856, 0.5141, 0.6144, 0.5141, 0.6144, 0.7359, 0.3856, 0.7359, 0.3856, 0.7359, 0.3856, 0.5141, 0.3856, 0.5141, 0.3856, 0.7359, 0.6144, 0.5141, 0.6144, 0.7359, 0.6144, 0.7359, 0.6144, 0.5141, 0.3856, 0.5141, 0.6144, 0.5141, 0.6144, 0.5141, 0.3856, 0.5141])
me_cube_002.use_remesh_fix_poles = True
me_cube_002.use_remesh_preserve_attributes = False
me_cube_002.update()

# ---- objects
ob_pack = bpy.data.objects.new('pack', me_cube_001)
ob_card = bpy.data.objects.new('card', me_cube_002)

# ---- transforms, parenting, visibility, modifiers, constraints
ob_pack.location = (0.0, 0.0, 0.0)
ob_card.location = (0.0, 0.0, 0.0)

# ---- collection membership
col_collection.objects.link(ob_pack)
col_collection.objects.link(ob_card)

# ---- scene / render settings (as saved in the file)
scene.frame_start = 1; scene.frame_end = 250; scene.frame_set(1)
scene.render.engine = 'BLENDER_EEVEE_NEXT'
scene.cycles.sampling_pattern = 'TABULATED_SOBOL'
scene.cycles.use_light_tree = False
scene.view_settings.view_transform = 'Standard'
bpy.context.view_layer.update()

# ---- added for rendering (the .blend has no active camera and no usable light): camera, sun
cam_auto = bpy.data.cameras.new('AutoCamera')
cam_auto.lens = 50.0
cam_auto.sensor_width = 36.0
cam_auto.clip_end = 1000.0
ob_auto_camera = bpy.data.objects.new('AutoCamera', cam_auto)
scene.collection.objects.link(ob_auto_camera)
ob_auto_camera.location = (3.98071, -4.77685, 3.18457)
ob_auto_camera.rotation_euler = (1.09748, -7.21219e-08, 0.694738)
scene.camera = ob_auto_camera
light_auto_sun = bpy.data.lights.new('AutoSun', 'SUN')
light_auto_sun.energy = 3.0
light_auto_sun.angle = 0.0523599
ob_auto_sun = bpy.data.objects.new('AutoSun', light_auto_sun)
scene.collection.objects.link(ob_auto_sun)
ob_auto_sun.rotation_euler = (0.872665, 0.174533, 0.523599)
bpy.context.view_layer.update()
